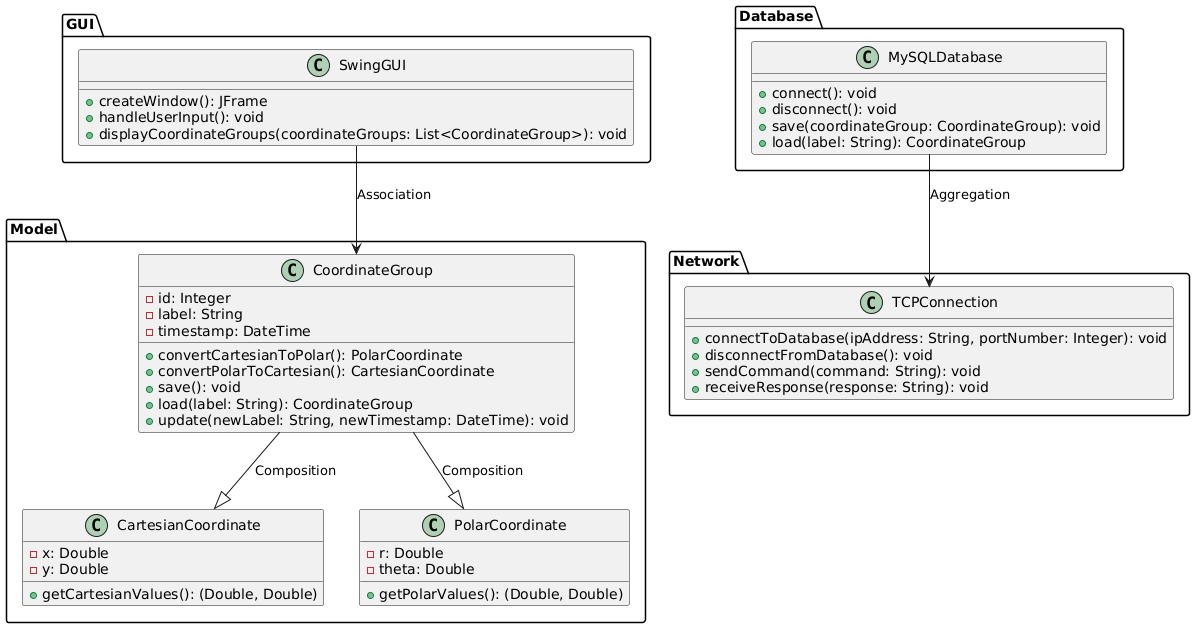

The diagram above was rendered by PlantUML. Its source (embedded in the PNG):
@startuml
package "Model" {
    class CoordinateGroup {
        - id: Integer
        - label: String
        - timestamp: DateTime
        + convertCartesianToPolar(): PolarCoordinate
        + convertPolarToCartesian(): CartesianCoordinate
        + save(): void
        + load(label: String): CoordinateGroup
        + update(newLabel: String, newTimestamp: DateTime): void
    }
    
    class CartesianCoordinate {
        - x: Double
        - y: Double
        + getCartesianValues(): (Double, Double)
    }
    
    class PolarCoordinate {
        - r: Double
        - theta: Double
        + getPolarValues(): (Double, Double)
    }
}

package "Database" {
    class MySQLDatabase {
        + connect(): void
        + disconnect(): void
        + save(coordinateGroup: CoordinateGroup): void
        + load(label: String): CoordinateGroup
    }
}

package "GUI" {
    class SwingGUI {
        + createWindow(): JFrame
        + handleUserInput(): void
        + displayCoordinateGroups(coordinateGroups: List<CoordinateGroup>): void
    }
}

package "Network" {
    class TCPConnection {
        + connectToDatabase(ipAddress: String, portNumber: Integer): void
        + disconnectFromDatabase(): void
        + sendCommand(command: String): void
        + receiveResponse(response: String): void
    }
}

CoordinateGroup --|> CartesianCoordinate : Composition
CoordinateGroup --|> PolarCoordinate : Composition

MySQLDatabase --> TCPConnection : Aggregation
SwingGUI --> CoordinateGroup : Association

@enduml